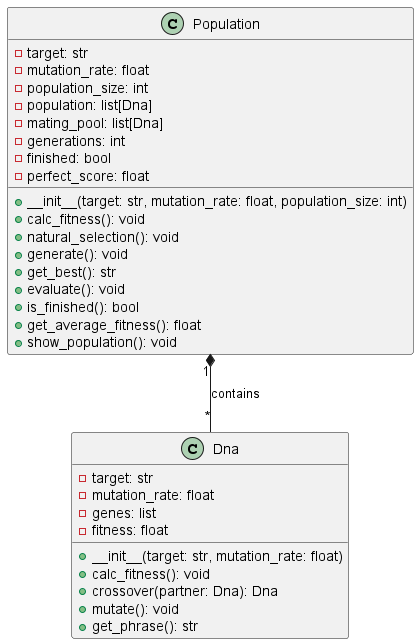

The diagram above was rendered by PlantUML. Its source (embedded in the PNG):
@startuml

class Dna {
    - target: str
    - mutation_rate: float
    - genes: list
    - fitness: float
    + __init__(target: str, mutation_rate: float)
    + calc_fitness(): void
    + crossover(partner: Dna): Dna
    + mutate(): void
    + get_phrase(): str
}

class Population {
    - target: str
    - mutation_rate: float
    - population_size: int
    - population: list[Dna]
    - mating_pool: list[Dna]
    - generations: int
    - finished: bool
    - perfect_score: float
    + __init__(target: str, mutation_rate: float, population_size: int)
    + calc_fitness(): void
    + natural_selection(): void
    + generate(): void
    + get_best(): str
    + evaluate(): void
    + is_finished(): bool
    + get_average_fitness(): float
    + show_population(): void
}

Population "1" *-- "*" Dna : contains

@enduml